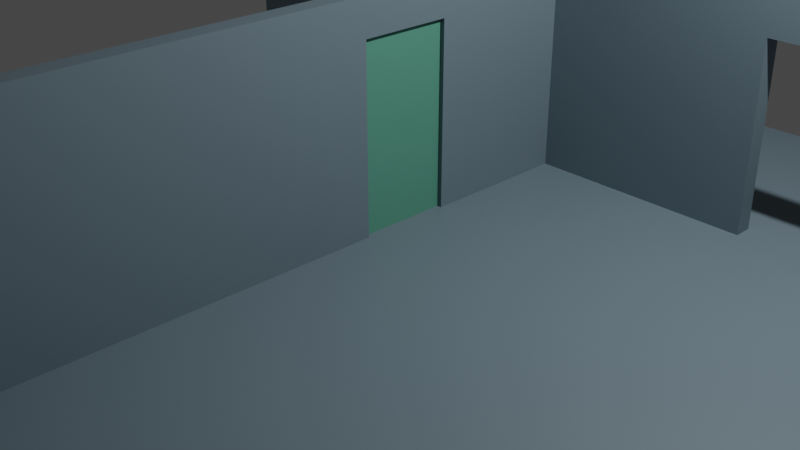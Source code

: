 # Source: zone01.blend  (saved by Blender 2.81.16; exported with 4.5.12 LTS)
import bpy
from mathutils import Matrix  # noqa: F401  (used for matrix-valued properties, if any)

bpy.ops.wm.read_factory_settings(use_empty=True)
scene = bpy.context.scene
scene.name = 'Scene'

# ---- collections
col_collection = bpy.data.collections.new('Collection'); scene.collection.children.link(col_collection)

# ---- materials (node trees are filled in below, after node groups)
mat_zone_mat = bpy.data.materials.new('zone_mat')
mat_zone_mat.use_transparent_shadow = False
mat_door_mat = bpy.data.materials.new('door_mat')
mat_door_mat.use_transparent_shadow = False

# ---- material node trees
mat_zone_mat.use_nodes = True; mat_zone_mat.node_tree.nodes.clear()
_N = mat_zone_mat.node_tree.nodes; _L = mat_zone_mat.node_tree.links
n0 = _N.new('ShaderNodeOutputMaterial'); n0.name = 'Material Output'; n0.location = (300, 300)
n1 = _N.new('ShaderNodeBsdfPrincipled'); n1.name = 'Principled BSDF'; n1.location = (10, 300)
n1.distribution = 'GGX'
n1.subsurface_method = 'BURLEY'
n1.inputs[0].default_value = (0.1385, 0.1954, 0.233, 1.0)
n1.inputs[3].default_value = 1.45
n1.inputs[27].default_value = (0.0, 0.0, 0.0, 1.0)
n1.inputs[28].default_value = 1.0
_L.new(n1.outputs[0], n0.inputs[0])
n0.is_active_output = True
mat_door_mat.use_nodes = True; mat_door_mat.node_tree.nodes.clear()
_N = mat_door_mat.node_tree.nodes; _L = mat_door_mat.node_tree.links
n0 = _N.new('ShaderNodeOutputMaterial'); n0.name = 'Material Output'; n0.location = (300, 300)
n1 = _N.new('ShaderNodeBsdfPrincipled'); n1.name = 'Principled BSDF'; n1.location = (10, 300)
n1.distribution = 'GGX'
n1.subsurface_method = 'BURLEY'
n1.inputs[0].default_value = (0.09275, 0.3032, 0.2166, 1.0)
n1.inputs[3].default_value = 1.45
n1.inputs[27].default_value = (0.0, 0.0, 0.0, 1.0)
n1.inputs[28].default_value = 1.0
_L.new(n1.outputs[0], n0.inputs[0])
n0.is_active_output = True

# ---- world
world_world = bpy.data.worlds.new('World'); scene.world = world_world
world_world.use_nodes = True; world_world.node_tree.nodes.clear()
_N = world_world.node_tree.nodes; _L = world_world.node_tree.links
n0 = _N.new('ShaderNodeOutputWorld'); n0.name = 'World Output'; n0.location = (300, 300)
n1 = _N.new('ShaderNodeBackground'); n1.name = 'Background'; n1.location = (10, 300)
n1.inputs[0].default_value = (0.05088, 0.05088, 0.05088, 1.0)
_L.new(n1.outputs[0], n0.inputs[0])
n0.is_active_output = True
world_world.color = (0.05088, 0.05088, 0.05088)
world_world.use_sun_shadow = False
world_world.sun_shadow_jitter_overblur = 0.0

# ---- cameras
cam_camera = bpy.data.cameras.new('Camera')
cam_camera.clip_end = 100.0
cam_camera.ortho_scale = 7.314

# ---- lights
light_light = bpy.data.lights.new('Light', 'POINT')
light_light.transmission_factor = 0.0
light_light.energy = 1000.0
light_light.shadow_soft_size = 0.1
light_light.shadow_maximum_resolution = 0.006
light_light.use_absolute_resolution = True

# ---- meshes
me_plane = bpy.data.meshes.new('Plane')
me_plane.from_pydata([(-5.0, -5.0, 0.0), (5.0, -5.0, 0.0), (-5.0, 5.0, 0.0), (5.0, 5.0, 0.0), (-0.1, -5.0, 0.0), (-0.1, 5.0, 0.0), (0.1, -5.0, 0.0), (0.1, 5.0, 0.0), (0.1, 5.0, 2.4), (-0.1, 5.0, 2.4), (-0.1, -5.0, 2.4), (0.1, -5.0, 2.4), (-5.0, 0.5, 0.0), (5.0, 0.5, 0.0), (-0.1, 0.5, 0.0), (0.1, 0.5, 0.0), (-0.1, 0.5, 2.4), (0.1, 0.5, 2.4), (-5.0, -0.5, 0.0), (5.0, -0.5, 0.0), (-0.1, -0.5, 0.0), (0.1, -0.5, 0.0), (-0.1, -0.5, 2.4), (0.1, -0.5, 2.4), (0.1, 5.0, 2.0), (0.1, -5.0, 2.0), (-0.1, -5.0, 2.0), (-0.1, 5.0, 2.0), (-0.1, 0.5, 2.0), (0.1, 0.5, 2.0), (0.1, -0.5, 2.0), (-0.1, -0.5, 2.0), (5.0, 2.165, 0.0), (-0.1, 2.165, 0.0), (0.1, 2.165, 0.0), (-0.1, 2.165, 2.4), (0.1, 2.165, 2.4), (-5.0, 2.165, 0.0), (-0.1, 2.165, 2.0), (0.1, 2.165, 2.0), (5.0, 2.365, 0.0), (-0.1, 2.365, 0.0), (0.1, 2.365, 0.0), (-0.1, 2.365, 2.4), (0.1, 2.365, 2.4), (-0.1, 2.365, 2.0), (-5.0, 2.365, 0.0), (0.1, 2.365, 2.0), (-5.0, 2.365, 2.4), (-5.0, 2.165, 2.4), (-0.1, 2.165, 2.4), (-0.1, 2.365, 2.4), (-3.695, 5.0, 0.0), (-3.695, -5.0, 0.0), (-3.695, 0.5, 0.0), (-3.695, -0.5, 0.0), (-3.695, 2.165, 0.0), (-3.695, 2.365, 0.0), (-3.695, 2.165, 2.4), (-3.695, 2.365, 2.4), (-2.695, -5.0, 0.0), (-2.695, 5.0, 0.0), (-2.695, 0.5, 0.0), (-2.695, -0.5, 0.0), (-2.695, 2.165, 0.0), (-2.695, 2.365, 0.0), (-2.695, 2.165, 2.4), (-2.695, 2.365, 2.4), (-5.0, 2.165, 2.0), (-5.0, 2.365, 2.0), (-0.1, 2.365, 2.0), (-0.1, 2.165, 2.0), (-3.695, 2.165, 2.0), (-3.695, 2.365, 2.0), (-2.695, 2.365, 2.0), (-2.695, 2.165, 2.0), (5.0, 2.165, 2.4), (0.1, 2.165, 2.4), (5.0, 2.365, 2.4), (0.1, 2.365, 2.4), (2.55, -5.0, 0.0), (2.55, 5.0, 0.0), (2.55, 0.5, 0.0), (2.55, -0.5, 0.0), (2.55, 2.165, 0.0), (2.55, 2.365, 0.0), (2.55, 2.165, 2.4), (2.55, 2.365, 2.4), (3.55, -5.0, 0.0), (3.55, 5.0, 0.0), (3.55, 0.5, 0.0), (3.55, -0.5, 0.0), (3.55, 2.165, 0.0), (3.55, 2.365, 0.0), (3.55, 2.165, 2.4), (3.55, 2.365, 2.4), (5.0, 2.165, 2.0), (0.1, 2.165, 2.0), (0.1, 2.365, 2.0), (5.0, 2.365, 2.0), (2.55, 2.365, 2.0), (2.55, 2.165, 2.0), (3.55, 2.365, 2.0), (3.55, 2.165, 2.0)], [], [(93, 40, 3, 89), (65, 41, 5, 61), (47, 24, 8, 44), (43, 44, 8, 9), (26, 25, 11, 10), (24, 27, 9, 8), (31, 26, 10, 22), (38, 28, 16, 35), (22, 23, 17, 16), (30, 29, 17, 23), (63, 20, 14, 62), (91, 19, 13, 90), (88, 1, 19, 91), (60, 4, 20, 63), (25, 30, 23, 11), (10, 11, 23, 22), (28, 31, 22, 16), (6, 21, 30, 25), (33, 14, 28, 38), (20, 4, 26, 31), (7, 5, 27, 24), (4, 6, 25, 26), (42, 7, 24, 47), (14, 20, 21, 15), (31, 28, 29, 30), (30, 21, 20, 31), (28, 14, 15, 29), (15, 34, 39, 29), (41, 33, 38, 45), (45, 38, 35, 43), (16, 17, 36, 35), (29, 39, 36, 17), (62, 14, 33, 64), (90, 13, 32, 92), (27, 45, 43, 9), (5, 41, 45, 27), (34, 42, 47, 39), (35, 36, 44, 43), (39, 47, 44, 36), (69, 68, 49, 48), (103, 96, 76, 94), (66, 50, 51, 67), (71, 70, 51, 50), (73, 69, 48, 59), (75, 71, 50, 66), (68, 72, 58, 49), (74, 73, 59, 67), (49, 58, 59, 48), (12, 54, 56, 37), (0, 53, 55, 18), (18, 55, 54, 12), (46, 57, 52, 2), (70, 74, 67, 51), (72, 75, 66, 58), (58, 66, 67, 59), (54, 62, 64, 56), (53, 60, 63, 55), (55, 63, 62, 54), (57, 65, 61, 52), (41, 65, 74, 70), (37, 56, 72, 68), (64, 33, 71, 75), (57, 46, 69, 73), (33, 41, 70, 71), (46, 37, 68, 69), (56, 64, 65, 57), (74, 65, 64, 75), (75, 72, 73, 74), (72, 56, 57, 73), (94, 76, 78, 95), (98, 97, 77, 79), (96, 99, 78, 76), (100, 98, 79, 87), (102, 100, 87, 95), (77, 86, 87, 79), (97, 101, 86, 77), (15, 82, 84, 34), (6, 80, 83, 21), (21, 83, 82, 15), (42, 85, 81, 7), (99, 102, 95, 78), (86, 94, 95, 87), (101, 103, 94, 86), (82, 90, 92, 84), (80, 88, 91, 83), (83, 91, 90, 82), (85, 93, 89, 81), (40, 93, 102, 99), (34, 84, 101, 97), (85, 42, 98, 100), (32, 40, 99, 96), (42, 34, 97, 98), (92, 32, 96, 103), (103, 101, 100, 102), (102, 93, 92, 103), (100, 101, 84, 85), (84, 92, 93, 85)])
_uv = me_plane.uv_layers.new(name='UVMap')
_uv.uv.foreach_set('vector', [0.75, 0.685, 1.0, 0.685, 1.0, 1.0, 0.75, 1.0, 0.1332, 0.685, 0.5, 0.685, 0.5, 1.0, 0.1332, 1.0, 0.5, 0.685, 0.5, 1.0, 0.5, 1.0, 0.5, 0.685, 0.5, 0.685, 0.5, 0.685, 0.5, 1.0, 0.5, 1.0, 0.0, 0.0, 0.0, 0.0, 0.0, 0.0, 0.0, 0.0, 0.0, 0.0, 0.0, 0.0, 0.0, 0.0, 0.0, 0.0, 0.5, 0.5, 0.5, 0.0, 0.5, 0.0, 0.5, 0.5, 0.5, 0.685, 0.5, 0.5, 0.5, 0.5, 0.5, 0.685, 0.5, 0.5, 0.5, 0.5, 0.5, 0.5, 0.5, 0.5, 0.5, 0.5, 0.5, 0.5, 0.5, 0.5, 0.5, 0.5, 0.1332, 0.5, 0.5, 0.5, 0.5, 0.5, 0.1332, 0.5, 0.75, 0.5, 1.0, 0.5, 1.0, 0.5, 0.75, 0.5, 0.75, 0.0, 1.0, 0.0, 1.0, 0.5, 0.75, 0.5, 0.1332, 0.0, 0.5, 0.0, 0.5, 0.5, 0.1332, 0.5, 0.5, 0.0, 0.5, 0.5, 0.5, 0.5, 0.5, 0.0, 0.5, 0.0, 0.5, 0.0, 0.5, 0.5, 0.5, 0.5, 0.5, 0.5, 0.5, 0.5, 0.5, 0.5, 0.5, 0.5, 0.5, 0.0, 0.5, 0.5, 0.5, 0.5, 0.5, 0.0, 0.5, 0.685, 0.5, 0.5, 0.5, 0.5, 0.5, 0.685, 0.5, 0.5, 0.5, 0.0, 0.5, 0.0, 0.5, 0.5, 0.0, 0.0, 0.0, 0.0, 0.0, 0.0, 0.0, 0.0, 0.0, 0.0, 0.0, 0.0, 0.0, 0.0, 0.0, 0.0, 0.5, 0.685, 0.5, 1.0, 0.5, 1.0, 0.5, 0.685, 0.5, 0.5, 0.5, 0.5, 0.5, 0.5, 0.5, 0.5, 0.5, 0.5, 0.5, 0.5, 0.5, 0.5, 0.5, 0.5, 0.5, 0.5, 0.5, 0.5, 0.5, 0.5, 0.5, 0.5, 0.5, 0.5, 0.5, 0.5, 0.5, 0.5, 0.5, 0.5, 0.5, 0.5, 0.5, 0.685, 0.5, 0.685, 0.5, 0.5, 0.5, 0.685, 0.5, 0.685, 0.5, 0.685, 0.5, 0.685, 0.5, 0.685, 0.5, 0.685, 0.5, 0.685, 0.5, 0.685, 0.5, 0.5, 0.5, 0.5, 0.5, 0.685, 0.5, 0.685, 0.5, 0.5, 0.5, 0.685, 0.5, 0.685, 0.5, 0.5, 0.1332, 0.5, 0.5, 0.5, 0.5, 0.685, 0.1332, 0.685, 0.75, 0.5, 1.0, 0.5, 1.0, 0.685, 0.75, 0.685, 0.5, 1.0, 0.5, 0.685, 0.5, 0.685, 0.5, 1.0, 0.5, 1.0, 0.5, 0.685, 0.5, 0.685, 0.5, 1.0, 0.5, 0.685, 0.5, 0.685, 0.5, 0.685, 0.5, 0.685, 0.5, 0.685, 0.5, 0.685, 0.5, 0.685, 0.5, 0.685, 0.5, 0.685, 0.5, 0.685, 0.5, 0.685, 0.5, 0.685, 0.0, 0.0, 0.0, 0.0, 0.0, 0.0, 0.0, 0.0, 0.75, 0.685, 1.0, 0.685, 1.0, 0.685, 0.75, 0.685, 0.1332, 0.685, 0.5, 0.685, 0.5, 0.685, 0.1332, 0.685, 0.5, 0.685, 0.5, 0.685, 0.5, 0.685, 0.5, 0.685, 0.1332, 0.685, 0.0, 0.685, 0.0, 0.685, 0.1332, 0.685, 0.1332, 0.685, 0.5, 0.685, 0.5, 0.685, 0.1332, 0.685, 0.0, 0.685, 0.1332, 0.685, 0.1332, 0.685, 0.0, 0.685, 0.1332, 0.685, 0.1332, 0.685, 0.1332, 0.685, 0.1332, 0.685, 0.0, 0.685, 0.1332, 0.685, 0.1332, 0.685, 0.0, 0.685, 0.0, 0.5, 0.1332, 0.5, 0.1332, 0.685, 0.0, 0.685, 0.0, 0.0, 0.1332, 0.0, 0.1332, 0.5, 0.0, 0.5, 0.0, 0.5, 0.1332, 0.5, 0.1332, 0.5, 0.0, 0.5, 0.0, 0.685, 0.1332, 0.685, 0.1332, 1.0, 0.0, 1.0, 0.5, 0.685, 0.1332, 0.685, 0.1332, 0.685, 0.5, 0.685, 0.1332, 0.685, 0.1332, 0.685, 0.1332, 0.685, 0.1332, 0.685, 0.1332, 0.685, 0.1332, 0.685, 0.1332, 0.685, 0.1332, 0.685, 0.1332, 0.5, 0.1332, 0.5, 0.1332, 0.685, 0.1332, 0.685, 0.1332, 0.0, 0.1332, 0.0, 0.1332, 0.5, 0.1332, 0.5, 0.1332, 0.5, 0.1332, 0.5, 0.1332, 0.5, 0.1332, 0.5, 0.1332, 0.685, 0.1332, 0.685, 0.1332, 1.0, 0.1332, 1.0, 0.5, 0.685, 0.1332, 0.685, 0.1332, 0.685, 0.5, 0.685, 0.0, 0.685, 0.1332, 0.685, 0.1332, 0.685, 0.0, 0.685, 0.1332, 0.685, 0.5, 0.685, 0.5, 0.685, 0.1332, 0.685, 0.1332, 0.685, 0.0, 0.685, 0.0, 0.685, 0.1332, 0.685, 0.5, 0.685, 0.5, 0.685, 0.5, 0.685, 0.5, 0.685, 0.0, 0.0, 0.0, 0.0, 0.0, 0.0, 0.0, 0.0, 0.1332, 0.685, 0.1332, 0.685, 0.1332, 0.685, 0.1332, 0.685, 0.1332, 0.685, 0.1332, 0.685, 0.1332, 0.685, 0.1332, 0.685, 0.1332, 0.685, 0.1332, 0.685, 0.1332, 0.685, 0.1332, 0.685, 0.1332, 0.685, 0.1332, 0.685, 0.1332, 0.685, 0.1332, 0.685, 0.75, 0.685, 1.0, 0.685, 1.0, 0.685, 0.75, 0.685, 0.5, 0.685, 0.5, 0.685, 0.5, 0.685, 0.5, 0.685, 0.0, 0.0, 0.0, 0.0, 0.0, 0.0, 0.0, 0.0, 0.75, 0.685, 0.5, 0.685, 0.5, 0.685, 0.75, 0.685, 0.75, 0.685, 0.75, 0.685, 0.75, 0.685, 0.75, 0.685, 0.5, 0.685, 0.75, 0.685, 0.75, 0.685, 0.5, 0.685, 0.5, 0.685, 0.75, 0.685, 0.75, 0.685, 0.5, 0.685, 0.5, 0.5, 0.75, 0.5, 0.75, 0.685, 0.5, 0.685, 0.5, 0.0, 0.75, 0.0, 0.75, 0.5, 0.5, 0.5, 0.5, 0.5, 0.75, 0.5, 0.75, 0.5, 0.5, 0.5, 0.5, 0.685, 0.75, 0.685, 0.75, 1.0, 0.5, 1.0, 1.0, 0.685, 0.75, 0.685, 0.75, 0.685, 1.0, 0.685, 0.75, 0.685, 0.75, 0.685, 0.75, 0.685, 0.75, 0.685, 0.75, 0.685, 0.75, 0.685, 0.75, 0.685, 0.75, 0.685, 0.75, 0.5, 0.75, 0.5, 0.75, 0.685, 0.75, 0.685, 0.75, 0.0, 0.75, 0.0, 0.75, 0.5, 0.75, 0.5, 0.75, 0.5, 0.75, 0.5, 0.75, 0.5, 0.75, 0.5, 0.75, 0.685, 0.75, 0.685, 0.75, 1.0, 0.75, 1.0, 1.0, 0.685, 0.75, 0.685, 0.75, 0.685, 1.0, 0.685, 0.5, 0.685, 0.75, 0.685, 0.75, 0.685, 0.5, 0.685, 0.75, 0.685, 0.5, 0.685, 0.5, 0.685, 0.75, 0.685, 0.0, 0.0, 0.0, 0.0, 0.0, 0.0, 0.0, 0.0, 0.5, 0.685, 0.5, 0.685, 0.5, 0.685, 0.5, 0.685, 0.75, 0.685, 1.0, 0.685, 1.0, 0.685, 0.75, 0.685, 0.75, 0.685, 0.75, 0.685, 0.75, 0.685, 0.75, 0.685, 0.75, 0.685, 0.75, 0.685, 0.75, 0.685, 0.75, 0.685, 0.75, 0.685, 0.75, 0.685, 0.75, 0.685, 0.75, 0.685, 0.75, 0.685, 0.75, 0.685, 0.75, 0.685, 0.75, 0.685])
me_plane.materials.append(mat_zone_mat)
me_plane.use_remesh_fix_poles = True
me_plane.use_remesh_preserve_attributes = False
me_plane.use_mirror_vertex_groups = False
me_plane.update()
me_plane_001 = bpy.data.meshes.new('Plane.001')
me_plane_001.from_pydata([(-0.04606, 1.0, -0.003937), (0.05394, 1.0, -0.003937), (-0.04606, 1.0, 1.996), (0.05394, 1.0, 1.996), (-0.04606, -3.052e-05, -0.003937), (-0.04606, -3.052e-05, 1.996), (0.05394, -3.052e-05, -0.003937), (0.05394, -3.052e-05, 1.996)], [], [(2, 3, 1, 0), (5, 4, 6, 7), (3, 2, 5, 7), (1, 3, 7, 6), (0, 1, 6, 4), (2, 0, 4, 5)])
_uv = me_plane_001.uv_layers.new(name='UVMap')
_uv.uv.foreach_set('vector', [0.5, 0.5, 0.5, 0.5, 0.5, 0.5, 0.5, 0.5, 0.5, 0.5, 0.5, 0.5, 0.5, 0.5, 0.5, 0.5, 0.5, 0.5, 0.5, 0.5, 0.5, 0.5, 0.5, 0.5, 0.5, 0.5, 0.5, 0.5, 0.5, 0.5, 0.5, 0.5, 0.5, 0.5, 0.5, 0.5, 0.5, 0.5, 0.5, 0.5, 0.5, 0.5, 0.5, 0.5, 0.5, 0.5, 0.5, 0.5])
me_plane_001.materials.append(mat_door_mat)
me_plane_001.use_remesh_fix_poles = True
me_plane_001.use_remesh_preserve_attributes = False
me_plane_001.use_mirror_vertex_groups = False
me_plane_001.update()

# ---- objects
ob_light = bpy.data.objects.new('Light', light_light)
ob_camera = bpy.data.objects.new('Camera', cam_camera)
ob_zone = bpy.data.objects.new('zone', me_plane)
ob_door = bpy.data.objects.new('door', me_plane_001)

# ---- transforms, parenting, visibility, modifiers, constraints
ob_light.location = (4.076, 1.005, 5.904)
ob_light.rotation_euler = (0.6503, 0.05522, 1.866)
ob_light.lock_rotations_4d = False
ob_light.empty_display_type = 'ARROWS'
ob_light.color = (0.0, 0.0, 0.0, 0.0)
ob_light.lineart.crease_threshold = 0.0
ob_camera.location = (7.359, -6.926, 4.958)
ob_camera.rotation_euler = (1.109, 0.0, 0.8149)
ob_camera.lock_rotations_4d = False
ob_camera.empty_display_type = 'ARROWS'
ob_camera.color = (0.0, 0.0, 0.0, 0.0)
ob_camera.display_type = 'WIRE'
ob_camera.lineart.crease_threshold = 0.0
ob_zone.location = (0.0, 0.0, 0.0)
ob_zone.lineart.crease_threshold = 0.0
ob_door.location = (-0.003938, -0.5, 0.003937)
ob_door.lineart.crease_threshold = 0.0

# ---- collection membership
col_collection.objects.link(ob_light)
col_collection.objects.link(ob_camera)
col_collection.objects.link(ob_zone)
col_collection.objects.link(ob_door)

# ---- scene / render settings (as saved in the file)
scene.camera = ob_camera
scene.frame_start = 1; scene.frame_end = 250; scene.frame_set(1)
scene.render.engine = 'BLENDER_EEVEE_NEXT'
scene.cycles.use_denoising = False
scene.cycles.samples = 128
scene.cycles.sampling_pattern = 'TABULATED_SOBOL'
scene.cycles.use_adaptive_sampling = False
scene.cycles.use_light_tree = False
scene.view_settings.view_transform = 'Filmic'
bpy.context.view_layer.update()
